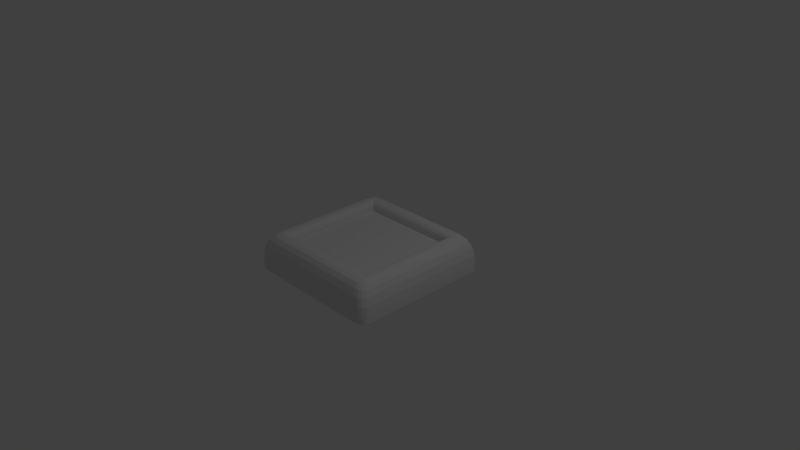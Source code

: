 # Source: PaddedButton.blend  (saved by Blender 2.79.0; exported with 4.5.12 LTS)
import bpy
from mathutils import Matrix  # noqa: F401  (used for matrix-valued properties, if any)

bpy.ops.wm.read_factory_settings(use_empty=True)
scene = bpy.context.scene
scene.name = 'Scene'

# ---- collections
col_collection_1 = bpy.data.collections.new('Collection 1'); scene.collection.children.link(col_collection_1)

# ---- materials (node trees are filled in below, after node groups)
mat_material = bpy.data.materials.new('Material')
mat_material.alpha_threshold = 0.0
mat_material.use_transparent_shadow = False
mat_material.roughness = 0.5
mat_material.line_color = (0.0, 0.0, 0.0, 1.0)

# ---- material node trees

# ---- world
world_world = bpy.data.worlds.new('World'); scene.world = world_world
world_world.color = (0.05088, 0.05088, 0.05088)
world_world.use_sun_shadow = False
world_world.sun_shadow_jitter_overblur = 0.0
world_world.cycles.sampling_method = 'MANUAL'

# ---- cameras
cam_camera = bpy.data.cameras.new('Camera')
cam_camera.clip_end = 100.0
cam_camera.lens = 35.0
cam_camera.sensor_width = 32.0
cam_camera.sensor_height = 18.0
cam_camera.ortho_scale = 7.314
cam_camera.dof.focus_distance = 0.0
cam_camera.dof.aperture_fstop = 128.0

# ---- lights
light_lamp = bpy.data.lights.new('Lamp', 'POINT')
light_lamp.transmission_factor = 0.0
light_lamp.cutoff_distance = 30.0
light_lamp.energy = 100.0
light_lamp.shadow_buffer_clip_start = 1.001
light_lamp.shadow_soft_size = 0.1
light_lamp.shadow_maximum_resolution = 0.006
light_lamp.use_absolute_resolution = True

# ---- meshes
me_cube = bpy.data.meshes.new('Cube')
me_cube.from_pydata([(0.8772, 1.0, -0.2006), (1.0, 0.8772, -0.2006), (0.9242, 0.9907, -0.2006), (0.964, 0.964, -0.2006), (0.9907, 0.9242, -0.2006), (1.0, -0.8772, -0.2006), (0.8772, -1.0, -0.2006), (0.9907, -0.9242, -0.2006), (0.964, -0.964, -0.2006), (0.9242, -0.9907, -0.2006), (-0.8772, -1.0, -0.2006), (-1.0, -0.8772, -0.2006), (-0.9242, -0.9907, -0.2006), (-0.964, -0.964, -0.2006), (-0.9907, -0.9242, -0.2006), (-1.0, 0.8772, -0.2006), (-0.8772, 1.0, -0.2006), (-0.9907, 0.9242, -0.2006), (-0.964, 0.964, -0.2006), (-0.9242, 0.9907, -0.2006), (0.8244, 0.7017, 0.2743), (0.7017, 0.8244, 0.2743), (0.8151, 0.7487, 0.2743), (0.7885, 0.7885, 0.2743), (0.7487, 0.8151, 0.2743), (1.0, 0.8772, -0.09002), (0.8772, 1.0, -0.09002), (0.9907, 0.9242, -0.09002), (0.964, 0.964, -0.09002), (0.9242, 0.9907, -0.09002), (0.8787, 0.7559, 0.2565), (0.7559, 0.8787, 0.2565), (0.8693, 0.8029, 0.2565), (0.8427, 0.8427, 0.2565), (0.8029, 0.8693, 0.2565), (0.9276, 0.8049, 0.2047), (0.8049, 0.9276, 0.2047), (0.9183, 0.8519, 0.2047), (0.8917, 0.8917, 0.2047), (0.8519, 0.9183, 0.2047), (0.9665, 0.8437, 0.1241), (0.8437, 0.9665, 0.1241), (0.9571, 0.8907, 0.1241), (0.9305, 0.9305, 0.1241), (0.8907, 0.9571, 0.1241), (0.9914, 0.8687, 0.02255), (0.8687, 0.9914, 0.02255), (0.9821, 0.9156, 0.02255), (0.9555, 0.9555, 0.02255), (0.9156, 0.9821, 0.02255), (0.7017, -0.8244, 0.2743), (0.8244, -0.7017, 0.2743), (0.7487, -0.8151, 0.2743), (0.7885, -0.7885, 0.2743), (0.8151, -0.7487, 0.2743), (0.8772, -1.0, -0.09002), (1.0, -0.8772, -0.09002), (0.9242, -0.9907, -0.09002), (0.964, -0.964, -0.09002), (0.9907, -0.9242, -0.09002), (0.7559, -0.8787, 0.2565), (0.8787, -0.7559, 0.2565), (0.8029, -0.8693, 0.2565), (0.8427, -0.8427, 0.2565), (0.8693, -0.8029, 0.2565), (0.8049, -0.9276, 0.2047), (0.9276, -0.8049, 0.2047), (0.8519, -0.9183, 0.2047), (0.8917, -0.8917, 0.2047), (0.9183, -0.8519, 0.2047), (0.8437, -0.9665, 0.1241), (0.9665, -0.8437, 0.1241), (0.8907, -0.9571, 0.1241), (0.9305, -0.9305, 0.1241), (0.9571, -0.8907, 0.1241), (0.8687, -0.9914, 0.02255), (0.9914, -0.8687, 0.02255), (0.9156, -0.9821, 0.02255), (0.9555, -0.9555, 0.02255), (0.9821, -0.9156, 0.02255), (-0.8244, -0.7017, 0.2743), (-0.7017, -0.8244, 0.2743), (-0.8151, -0.7487, 0.2743), (-0.7885, -0.7885, 0.2743), (-0.7487, -0.8151, 0.2743), (-1.0, -0.8772, -0.09002), (-0.8772, -1.0, -0.09002), (-0.9907, -0.9242, -0.09002), (-0.964, -0.964, -0.09002), (-0.9242, -0.9907, -0.09002), (-0.8787, -0.7559, 0.2565), (-0.7559, -0.8787, 0.2565), (-0.8693, -0.8029, 0.2565), (-0.8427, -0.8427, 0.2565), (-0.8029, -0.8693, 0.2565), (-0.9276, -0.8049, 0.2047), (-0.8049, -0.9276, 0.2047), (-0.9183, -0.8519, 0.2047), (-0.8917, -0.8917, 0.2047), (-0.8519, -0.9183, 0.2047), (-0.9665, -0.8437, 0.1241), (-0.8437, -0.9665, 0.1241), (-0.9571, -0.8907, 0.1241), (-0.9305, -0.9305, 0.1241), (-0.8907, -0.9571, 0.1241), (-0.9914, -0.8687, 0.02255), (-0.8687, -0.9914, 0.02255), (-0.9821, -0.9156, 0.02255), (-0.9555, -0.9555, 0.02255), (-0.9156, -0.9821, 0.02255), (-0.7017, 0.8244, 0.2743), (-0.8244, 0.7017, 0.2743), (-0.7487, 0.8151, 0.2743), (-0.7885, 0.7885, 0.2743), (-0.8151, 0.7487, 0.2743), (-0.8772, 1.0, -0.09002), (-1.0, 0.8772, -0.09002), (-0.9242, 0.9907, -0.09002), (-0.964, 0.964, -0.09002), (-0.9907, 0.9242, -0.09002), (-0.8787, 0.7559, 0.2565), (-0.7559, 0.8787, 0.2565), (-0.8693, 0.8029, 0.2565), (-0.8427, 0.8427, 0.2565), (-0.8029, 0.8693, 0.2565), (-0.9276, 0.8049, 0.2047), (-0.8049, 0.9276, 0.2047), (-0.9183, 0.8519, 0.2047), (-0.8917, 0.8917, 0.2047), (-0.8519, 0.9183, 0.2047), (-0.9665, 0.8437, 0.1241), (-0.8437, 0.9665, 0.1241), (-0.9571, 0.8907, 0.1241), (-0.9305, 0.9305, 0.1241), (-0.8907, 0.9571, 0.1241), (-0.9914, 0.8687, 0.02255), (-0.8687, 0.9914, 0.02255), (-0.9821, 0.9156, 0.02255), (-0.9555, 0.9555, 0.02255), (-0.9156, 0.9821, 0.02255), (2.384e-07, 0.8244, 0.2743), (-4.768e-07, -0.8244, 0.2743), (0.8244, -4.768e-07, 0.2743), (-0.8244, 2.384e-07, 0.2743), (-0.6958, 0.6958, 0.1441), (-0.6958, -0.6958, 0.1441), (0.6958, 0.6958, 0.1441), (0.6958, -0.6958, 0.1441), (-0.6958, 0.6958, 0.2046), (-0.7655, 0.7655, 0.2743), (-0.7051, 0.7051, 0.2395), (-0.7306, 0.7306, 0.2649), (-0.6958, -0.6958, 0.2046), (-0.7655, -0.7655, 0.2743), (-0.7051, -0.7051, 0.2395), (-0.7306, -0.7306, 0.2649), (0.6958, 0.6958, 0.2046), (0.7655, 0.7655, 0.2743), (0.7051, 0.7051, 0.2395), (0.7306, 0.7306, 0.2649), (0.7655, -0.7655, 0.2743), (0.6958, -0.6958, 0.2046), (0.7306, -0.7306, 0.2649), (0.7051, -0.7051, 0.2395)], [], [(11, 85, 116, 15), (26, 115, 136, 46), (31, 121, 110, 140, 21), (26, 0, 16, 115), (36, 126, 121, 31), (41, 131, 126, 36), (46, 136, 131, 41), (30, 61, 66, 35), (45, 76, 56, 25), (50, 141, 81, 91, 60), (40, 71, 76, 45), (35, 66, 71, 40), (20, 142, 51, 61, 30), (75, 106, 86, 55), (65, 96, 101, 70), (70, 101, 106, 75), (80, 143, 111, 120, 90), (60, 91, 96, 65), (105, 135, 116, 85), (95, 125, 130, 100), (100, 130, 135, 105), (90, 120, 125, 95), (6, 55, 86, 10), (31, 21, 24, 34), (34, 24, 23, 33), (33, 23, 22, 32), (32, 22, 20, 30), (50, 60, 62, 52), (52, 62, 63, 53), (53, 63, 64, 54), (54, 64, 61, 51), (36, 31, 34, 39), (39, 34, 33, 38), (38, 33, 32, 37), (37, 32, 30, 35), (60, 65, 67, 62), (62, 67, 68, 63), (63, 68, 69, 64), (64, 69, 66, 61), (41, 36, 39, 44), (44, 39, 38, 43), (43, 38, 37, 42), (42, 37, 35, 40), (65, 70, 72, 67), (67, 72, 73, 68), (68, 73, 74, 69), (69, 74, 71, 66), (46, 41, 44, 49), (49, 44, 43, 48), (48, 43, 42, 47), (47, 42, 40, 45), (70, 75, 77, 72), (72, 77, 78, 73), (73, 78, 79, 74), (74, 79, 76, 71), (26, 46, 49, 29), (29, 49, 48, 28), (28, 48, 47, 27), (27, 47, 45, 25), (75, 55, 57, 77), (77, 57, 58, 78), (78, 58, 59, 79), (79, 59, 56, 76), (116, 135, 137, 119), (119, 137, 138, 118), (118, 138, 139, 117), (117, 139, 136, 115), (135, 130, 132, 137), (137, 132, 133, 138), (138, 133, 134, 139), (139, 134, 131, 136), (130, 125, 127, 132), (132, 127, 128, 133), (133, 128, 129, 134), (134, 129, 126, 131), (125, 120, 122, 127), (127, 122, 123, 128), (128, 123, 124, 129), (129, 124, 121, 126), (120, 111, 114, 122), (122, 114, 113, 123), (123, 113, 112, 124), (124, 112, 110, 121), (80, 90, 92, 82), (82, 92, 93, 83), (83, 93, 94, 84), (84, 94, 91, 81), (90, 95, 97, 92), (92, 97, 98, 93), (93, 98, 99, 94), (94, 99, 96, 91), (95, 100, 102, 97), (97, 102, 103, 98), (98, 103, 104, 99), (99, 104, 101, 96), (100, 105, 107, 102), (102, 107, 108, 103), (103, 108, 109, 104), (104, 109, 106, 101), (105, 85, 87, 107), (107, 87, 88, 108), (108, 88, 89, 109), (109, 89, 86, 106), (25, 1, 4, 27), (27, 4, 3, 28), (28, 3, 2, 29), (29, 2, 0, 26), (15, 116, 119, 17), (17, 119, 118, 18), (18, 118, 117, 19), (19, 117, 115, 16), (55, 6, 9, 57), (57, 9, 8, 58), (58, 8, 7, 59), (59, 7, 5, 56), (85, 11, 14, 87), (87, 14, 13, 88), (88, 13, 12, 89), (89, 12, 10, 86), (1, 25, 56, 5), (52, 53, 160, 153, 83, 84, 81, 50), (111, 80, 82, 83, 153, 149, 113, 114), (21, 110, 112, 113, 149, 157, 23, 24), (23, 157, 160, 53, 54, 51, 20, 22), (161, 156, 146, 147), (152, 161, 147, 145), (156, 148, 144, 146), (147, 146, 144, 145), (161, 152, 154, 163), (163, 154, 155, 162), (162, 155, 153, 160), (152, 148, 150, 154), (154, 150, 151, 155), (155, 151, 149, 153), (148, 156, 158, 150), (150, 158, 159, 151), (151, 159, 157, 149), (156, 161, 163, 158), (158, 163, 162, 159), (159, 162, 160, 157), (148, 152, 145, 144)])
me_cube.materials.append(mat_material)
me_cube.use_remesh_preserve_volume = False
me_cube.use_remesh_preserve_attributes = False
me_cube.use_mirror_vertex_groups = False
me_cube.update()

# ---- objects
ob_cube = bpy.data.objects.new('Cube', me_cube)
ob_lamp = bpy.data.objects.new('Lamp', light_lamp)
ob_camera = bpy.data.objects.new('Camera', cam_camera)

# ---- transforms, parenting, visibility, modifiers, constraints
ob_cube.location = (0.0, 0.0, 0.0)
ob_cube.lock_rotations_4d = False
ob_cube.empty_display_type = 'ARROWS'
ob_cube.lineart.crease_threshold = 0.0
ob_lamp.location = (4.076, 1.005, 5.904)
ob_lamp.rotation_euler = (0.6503, 0.05522, 1.866)
ob_lamp.lock_rotations_4d = False
ob_lamp.empty_display_type = 'ARROWS'
ob_lamp.color = (0.0, 0.0, 0.0, 0.0)
ob_lamp.lineart.crease_threshold = 0.0
ob_camera.location = (7.481, -6.508, 5.344)
ob_camera.rotation_euler = (1.109, 0.0, 0.8149)
ob_camera.lock_rotations_4d = False
ob_camera.empty_display_type = 'ARROWS'
ob_camera.color = (0.0, 0.0, 0.0, 0.0)
ob_camera.display_type = 'WIRE'
ob_camera.lineart.crease_threshold = 0.0

# ---- collection membership
col_collection_1.objects.link(ob_cube)
col_collection_1.objects.link(ob_lamp)
col_collection_1.objects.link(ob_camera)

# ---- scene / render settings (as saved in the file)
scene.camera = ob_camera
scene.frame_start = 1; scene.frame_end = 250; scene.frame_set(1)
scene.render.engine = 'BLENDER_EEVEE_NEXT'
scene.render.resolution_percentage = 50
scene.render.dither_intensity = 0.0
scene.cycles.use_denoising = False
scene.cycles.samples = 128
scene.cycles.sampling_pattern = 'TABULATED_SOBOL'
scene.cycles.use_adaptive_sampling = False
scene.cycles.use_light_tree = False
scene.cycles.blur_glossy = 0.0
scene.cycles.sample_clamp_indirect = 0.0
scene.view_settings.view_transform = 'Standard'
bpy.context.view_layer.update()
